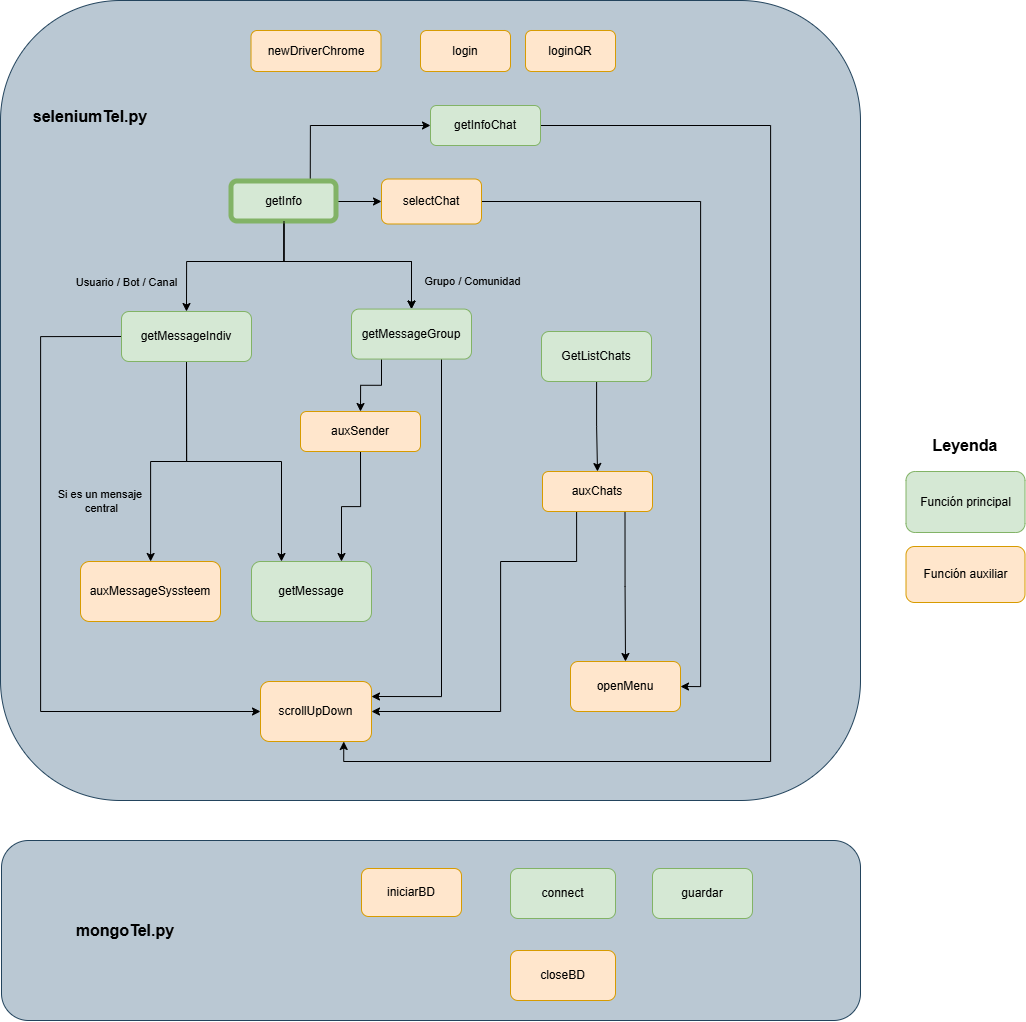

The diagram above was exported from draw.io. Its source (the exported page's mxGraphModel, read from the mxfile embedded in the PNG):
<mxGraphModel dx="2047" dy="1109" grid="1" gridSize="10" guides="1" tooltips="1" connect="1" arrows="1" fold="1" page="1" pageScale="1" pageWidth="827" pageHeight="1169" math="0" shadow="0">
  <root>
    <mxCell id="iza6Mu4iv02e3qYpnqZa-0" />
    <mxCell id="iza6Mu4iv02e3qYpnqZa-1" parent="iza6Mu4iv02e3qYpnqZa-0" />
    <mxCell id="J5aApu8vInYRKQnoxvja-4" parent="iza6Mu4iv02e3qYpnqZa-1" style="rounded=1;whiteSpace=wrap;html=1;fillColor=#bac8d3;strokeColor=#23445d;" value="" vertex="1">
      <mxGeometry height="180" width="859" x="41" y="880" as="geometry" />
    </mxCell>
    <mxCell id="J5aApu8vInYRKQnoxvja-2" parent="iza6Mu4iv02e3qYpnqZa-1" style="rounded=1;whiteSpace=wrap;html=1;fillColor=#bac8d3;strokeColor=#23445d;" value="" vertex="1">
      <mxGeometry height="800" width="860" x="40" y="40" as="geometry" />
    </mxCell>
    <mxCell id="iza6Mu4iv02e3qYpnqZa-2" edge="1" parent="iza6Mu4iv02e3qYpnqZa-1" source="iza6Mu4iv02e3qYpnqZa-3" style="edgeStyle=orthogonalEdgeStyle;rounded=0;orthogonalLoop=1;jettySize=auto;html=1;" target="iza6Mu4iv02e3qYpnqZa-6" value="">
      <mxGeometry relative="1" as="geometry" />
    </mxCell>
    <mxCell id="iza6Mu4iv02e3qYpnqZa-3" parent="iza6Mu4iv02e3qYpnqZa-1" style="rounded=1;whiteSpace=wrap;html=1;fillColor=#d5e8d4;strokeColor=#82b366;strokeWidth=1;" value="GetListChats" vertex="1">
      <mxGeometry height="50" width="110" x="581" y="371" as="geometry" />
    </mxCell>
    <mxCell id="iza6Mu4iv02e3qYpnqZa-4" edge="1" parent="iza6Mu4iv02e3qYpnqZa-1" source="iza6Mu4iv02e3qYpnqZa-6" style="edgeStyle=orthogonalEdgeStyle;rounded=0;orthogonalLoop=1;jettySize=auto;html=1;exitX=0.5;exitY=1;exitDx=0;exitDy=0;entryX=1;entryY=0.5;entryDx=0;entryDy=0;" target="iza6Mu4iv02e3qYpnqZa-9">
      <mxGeometry relative="1" as="geometry">
        <Array as="points">
          <mxPoint x="616" y="551" />
          <mxPoint x="616" y="601" />
          <mxPoint x="540" y="601" />
          <mxPoint x="540" y="751" />
        </Array>
      </mxGeometry>
    </mxCell>
    <mxCell id="2w1zaeUo3svJobs5lWL8-8" edge="1" parent="iza6Mu4iv02e3qYpnqZa-1" source="iza6Mu4iv02e3qYpnqZa-6" style="edgeStyle=orthogonalEdgeStyle;rounded=0;orthogonalLoop=1;jettySize=auto;html=1;exitX=0.75;exitY=1;exitDx=0;exitDy=0;entryX=0.5;entryY=0;entryDx=0;entryDy=0;" target="iza6Mu4iv02e3qYpnqZa-12">
      <mxGeometry relative="1" as="geometry" />
    </mxCell>
    <mxCell id="iza6Mu4iv02e3qYpnqZa-6" parent="iza6Mu4iv02e3qYpnqZa-1" style="rounded=1;whiteSpace=wrap;html=1;fillColor=#ffe6cc;strokeColor=#d79b00;" value="auxChats" vertex="1">
      <mxGeometry height="40" width="110" x="582" y="511" as="geometry" />
    </mxCell>
    <mxCell id="iza6Mu4iv02e3qYpnqZa-7" parent="iza6Mu4iv02e3qYpnqZa-1" style="rounded=1;whiteSpace=wrap;html=1;fillColor=#ffe6cc;strokeColor=#d79b00;strokeWidth=1;" value="login" vertex="1">
      <mxGeometry height="41" width="90" x="460" y="70" as="geometry" />
    </mxCell>
    <mxCell id="iza6Mu4iv02e3qYpnqZa-9" parent="iza6Mu4iv02e3qYpnqZa-1" style="rounded=1;whiteSpace=wrap;html=1;fillColor=#ffe6cc;strokeColor=#d79b00;" value="scrollUpDown" vertex="1">
      <mxGeometry height="60" width="111" x="300" y="721" as="geometry" />
    </mxCell>
    <mxCell id="iza6Mu4iv02e3qYpnqZa-12" parent="iza6Mu4iv02e3qYpnqZa-1" style="rounded=1;whiteSpace=wrap;html=1;fillColor=#ffe6cc;strokeColor=#d79b00;" value="openMenu" vertex="1">
      <mxGeometry height="50" width="110" x="610" y="701" as="geometry" />
    </mxCell>
    <mxCell id="iza6Mu4iv02e3qYpnqZa-14" edge="1" parent="iza6Mu4iv02e3qYpnqZa-1" source="iza6Mu4iv02e3qYpnqZa-20" style="edgeStyle=orthogonalEdgeStyle;rounded=0;orthogonalLoop=1;jettySize=auto;html=1;" target="iza6Mu4iv02e3qYpnqZa-22" value="">
      <mxGeometry relative="1" as="geometry" />
    </mxCell>
    <mxCell id="iza6Mu4iv02e3qYpnqZa-15" edge="1" parent="iza6Mu4iv02e3qYpnqZa-1" source="iza6Mu4iv02e3qYpnqZa-20" style="edgeStyle=orthogonalEdgeStyle;rounded=0;orthogonalLoop=1;jettySize=auto;html=1;entryX=0.5;entryY=0;entryDx=0;entryDy=0;" target="iza6Mu4iv02e3qYpnqZa-27">
      <mxGeometry relative="1" as="geometry">
        <Array as="points">
          <mxPoint x="323" y="301" />
          <mxPoint x="226" y="301" />
        </Array>
      </mxGeometry>
    </mxCell>
    <mxCell id="iza6Mu4iv02e3qYpnqZa-16" connectable="0" parent="iza6Mu4iv02e3qYpnqZa-15" style="edgeLabel;html=1;align=center;verticalAlign=middle;resizable=0;points=[];labelBackgroundColor=none;" value="Usuario / Bot / Canal" vertex="1">
      <mxGeometry relative="1" x="0.6205" y="-1" as="geometry">
        <mxPoint x="-60" y="6" as="offset" />
      </mxGeometry>
    </mxCell>
    <mxCell id="iza6Mu4iv02e3qYpnqZa-17" edge="1" parent="iza6Mu4iv02e3qYpnqZa-1" source="iza6Mu4iv02e3qYpnqZa-20" style="edgeStyle=orthogonalEdgeStyle;rounded=0;orthogonalLoop=1;jettySize=auto;html=1;exitX=0.5;exitY=1;exitDx=0;exitDy=0;entryX=0.5;entryY=0;entryDx=0;entryDy=0;" target="iza6Mu4iv02e3qYpnqZa-30">
      <mxGeometry relative="1" as="geometry">
        <Array as="points">
          <mxPoint x="323" y="301" />
          <mxPoint x="451" y="301" />
        </Array>
      </mxGeometry>
    </mxCell>
    <mxCell id="iza6Mu4iv02e3qYpnqZa-19" edge="1" parent="iza6Mu4iv02e3qYpnqZa-1" source="iza6Mu4iv02e3qYpnqZa-20" style="edgeStyle=orthogonalEdgeStyle;rounded=0;orthogonalLoop=1;jettySize=auto;html=1;exitX=0.75;exitY=0;exitDx=0;exitDy=0;entryX=0;entryY=0.5;entryDx=0;entryDy=0;" target="iza6Mu4iv02e3qYpnqZa-34">
      <mxGeometry relative="1" as="geometry" />
    </mxCell>
    <mxCell id="iza6Mu4iv02e3qYpnqZa-20" parent="iza6Mu4iv02e3qYpnqZa-1" style="rounded=1;whiteSpace=wrap;html=1;fillColor=#d5e8d4;strokeColor=#82b366;strokeWidth=5;" value="getInfo" vertex="1">
      <mxGeometry height="40" width="105" x="271" y="221" as="geometry" />
    </mxCell>
    <mxCell id="2w1zaeUo3svJobs5lWL8-1" edge="1" parent="iza6Mu4iv02e3qYpnqZa-1" source="iza6Mu4iv02e3qYpnqZa-22" style="edgeStyle=orthogonalEdgeStyle;rounded=0;orthogonalLoop=1;jettySize=auto;html=1;exitX=1;exitY=0.5;exitDx=0;exitDy=0;entryX=1;entryY=0.5;entryDx=0;entryDy=0;" target="iza6Mu4iv02e3qYpnqZa-12">
      <mxGeometry relative="1" as="geometry" />
    </mxCell>
    <mxCell id="iza6Mu4iv02e3qYpnqZa-22" parent="iza6Mu4iv02e3qYpnqZa-1" style="rounded=1;whiteSpace=wrap;html=1;fillColor=#ffe6cc;strokeColor=#d79b00;" value="selectChat" vertex="1">
      <mxGeometry height="45" width="100" x="421" y="218.5" as="geometry" />
    </mxCell>
    <mxCell id="iza6Mu4iv02e3qYpnqZa-23" edge="1" parent="iza6Mu4iv02e3qYpnqZa-1" source="iza6Mu4iv02e3qYpnqZa-27" style="edgeStyle=orthogonalEdgeStyle;rounded=0;orthogonalLoop=1;jettySize=auto;html=1;exitX=0;exitY=0.5;exitDx=0;exitDy=0;entryX=0;entryY=0.5;entryDx=0;entryDy=0;" target="iza6Mu4iv02e3qYpnqZa-9">
      <mxGeometry relative="1" as="geometry">
        <Array as="points">
          <mxPoint x="80" y="376" />
          <mxPoint x="80" y="751" />
        </Array>
      </mxGeometry>
    </mxCell>
    <mxCell id="iza6Mu4iv02e3qYpnqZa-24" edge="1" parent="iza6Mu4iv02e3qYpnqZa-1" source="iza6Mu4iv02e3qYpnqZa-27" style="edgeStyle=orthogonalEdgeStyle;rounded=0;orthogonalLoop=1;jettySize=auto;html=1;exitX=0.5;exitY=1;exitDx=0;exitDy=0;entryX=0.25;entryY=0;entryDx=0;entryDy=0;" target="iza6Mu4iv02e3qYpnqZa-31">
      <mxGeometry relative="1" as="geometry">
        <Array as="points">
          <mxPoint x="226" y="501" />
          <mxPoint x="321" y="501" />
        </Array>
      </mxGeometry>
    </mxCell>
    <mxCell id="iza6Mu4iv02e3qYpnqZa-25" edge="1" parent="iza6Mu4iv02e3qYpnqZa-1" source="iza6Mu4iv02e3qYpnqZa-27" style="edgeStyle=orthogonalEdgeStyle;rounded=0;orthogonalLoop=1;jettySize=auto;html=1;exitX=0.5;exitY=1;exitDx=0;exitDy=0;" target="iza6Mu4iv02e3qYpnqZa-63">
      <mxGeometry relative="1" as="geometry" />
    </mxCell>
    <mxCell id="iza6Mu4iv02e3qYpnqZa-26" connectable="0" parent="iza6Mu4iv02e3qYpnqZa-25" style="edgeLabel;html=1;align=center;verticalAlign=middle;resizable=0;points=[];labelBackgroundColor=none;" value="Si es un mensaje&amp;nbsp;&lt;div&gt;central&lt;/div&gt;" vertex="1">
      <mxGeometry relative="1" x="0.4935" y="-2" as="geometry">
        <mxPoint x="-48" y="-1" as="offset" />
      </mxGeometry>
    </mxCell>
    <mxCell id="iza6Mu4iv02e3qYpnqZa-27" parent="iza6Mu4iv02e3qYpnqZa-1" style="rounded=1;whiteSpace=wrap;html=1;fillColor=#d5e8d4;strokeColor=#82b366;" value="getMessageIndiv" vertex="1">
      <mxGeometry height="50" width="130" x="161" y="351" as="geometry" />
    </mxCell>
    <mxCell id="iza6Mu4iv02e3qYpnqZa-28" edge="1" parent="iza6Mu4iv02e3qYpnqZa-1" source="iza6Mu4iv02e3qYpnqZa-30" style="edgeStyle=orthogonalEdgeStyle;rounded=0;orthogonalLoop=1;jettySize=auto;html=1;exitX=0.75;exitY=1;exitDx=0;exitDy=0;entryX=1;entryY=0.25;entryDx=0;entryDy=0;" target="iza6Mu4iv02e3qYpnqZa-9">
      <mxGeometry relative="1" as="geometry" />
    </mxCell>
    <mxCell id="2w1zaeUo3svJobs5lWL8-4" edge="1" parent="iza6Mu4iv02e3qYpnqZa-1" source="iza6Mu4iv02e3qYpnqZa-30" style="edgeStyle=orthogonalEdgeStyle;rounded=0;orthogonalLoop=1;jettySize=auto;html=1;exitX=0.25;exitY=1;exitDx=0;exitDy=0;entryX=0.5;entryY=0;entryDx=0;entryDy=0;" target="iza6Mu4iv02e3qYpnqZa-59">
      <mxGeometry relative="1" as="geometry" />
    </mxCell>
    <mxCell id="iza6Mu4iv02e3qYpnqZa-30" parent="iza6Mu4iv02e3qYpnqZa-1" style="rounded=1;whiteSpace=wrap;html=1;fillColor=#d5e8d4;strokeColor=#82b366;" value="getMessageGroup" vertex="1">
      <mxGeometry height="50" width="120" x="391" y="348.57" as="geometry" />
    </mxCell>
    <mxCell id="iza6Mu4iv02e3qYpnqZa-31" parent="iza6Mu4iv02e3qYpnqZa-1" style="rounded=1;whiteSpace=wrap;html=1;fillColor=#d5e8d4;strokeColor=#82b366;" value="getMessage" vertex="1">
      <mxGeometry height="60" width="120" x="291" y="601" as="geometry" />
    </mxCell>
    <mxCell id="iza6Mu4iv02e3qYpnqZa-33" edge="1" parent="iza6Mu4iv02e3qYpnqZa-1" source="iza6Mu4iv02e3qYpnqZa-34" style="edgeStyle=orthogonalEdgeStyle;rounded=0;orthogonalLoop=1;jettySize=auto;html=1;exitX=1;exitY=0.5;exitDx=0;exitDy=0;entryX=0.75;entryY=1;entryDx=0;entryDy=0;" target="iza6Mu4iv02e3qYpnqZa-9">
      <mxGeometry relative="1" as="geometry">
        <Array as="points">
          <mxPoint x="810" y="165" />
          <mxPoint x="810" y="801" />
          <mxPoint x="383" y="801" />
        </Array>
        <mxPoint x="810" y="218.5" as="targetPoint" />
      </mxGeometry>
    </mxCell>
    <mxCell id="iza6Mu4iv02e3qYpnqZa-34" parent="iza6Mu4iv02e3qYpnqZa-1" style="rounded=1;whiteSpace=wrap;html=1;fillColor=#d5e8d4;strokeColor=#82b366;strokeWidth=1;" value="getInfoChat" vertex="1">
      <mxGeometry height="40" width="110" x="470" y="145" as="geometry" />
    </mxCell>
    <mxCell id="iza6Mu4iv02e3qYpnqZa-35" edge="1" parent="iza6Mu4iv02e3qYpnqZa-1" source="iza6Mu4iv02e3qYpnqZa-20" style="edgeStyle=orthogonalEdgeStyle;rounded=0;orthogonalLoop=1;jettySize=auto;html=1;exitX=0.5;exitY=1;exitDx=0;exitDy=0;entryX=0.5;entryY=0;entryDx=0;entryDy=0;" target="iza6Mu4iv02e3qYpnqZa-30">
      <mxGeometry relative="1" as="geometry">
        <Array as="points">
          <mxPoint x="323" y="301" />
          <mxPoint x="451" y="301" />
        </Array>
        <mxPoint x="323" y="261" as="sourcePoint" />
        <mxPoint x="451" y="349" as="targetPoint" />
      </mxGeometry>
    </mxCell>
    <mxCell id="2w1zaeUo3svJobs5lWL8-7" connectable="0" parent="iza6Mu4iv02e3qYpnqZa-35" style="edgeLabel;html=1;align=center;verticalAlign=middle;resizable=0;points=[];labelBackgroundColor=none;" value="Grupo / Comunidad" vertex="1">
      <mxGeometry relative="1" x="0.7035" y="2" as="geometry">
        <mxPoint x="58" y="4" as="offset" />
      </mxGeometry>
    </mxCell>
    <mxCell id="iza6Mu4iv02e3qYpnqZa-39" parent="iza6Mu4iv02e3qYpnqZa-1" style="rounded=1;whiteSpace=wrap;html=1;fillColor=#d5e8d4;strokeColor=#82b366;" value="Función principal" vertex="1">
      <mxGeometry height="61" width="119" x="945.5" y="511" as="geometry" />
    </mxCell>
    <mxCell id="iza6Mu4iv02e3qYpnqZa-41" parent="iza6Mu4iv02e3qYpnqZa-1" style="rounded=1;whiteSpace=wrap;html=1;fillColor=#ffe6cc;strokeColor=#d79b00;" value="Función auxiliar" vertex="1">
      <mxGeometry height="56" width="119" x="945.5" y="586" as="geometry" />
    </mxCell>
    <mxCell id="iza6Mu4iv02e3qYpnqZa-45" parent="iza6Mu4iv02e3qYpnqZa-1" style="rounded=1;whiteSpace=wrap;html=1;fillColor=#ffe6cc;strokeColor=#d79b00;strokeWidth=1;" value="iniciarBD" vertex="1">
      <mxGeometry height="48" width="100" x="401" y="908" as="geometry" />
    </mxCell>
    <mxCell id="iza6Mu4iv02e3qYpnqZa-50" parent="iza6Mu4iv02e3qYpnqZa-1" style="rounded=1;whiteSpace=wrap;html=1;fillColor=#d5e8d4;strokeColor=#82b366;strokeWidth=1;" value="connect" vertex="1">
      <mxGeometry height="50" width="105" x="550" y="908" as="geometry" />
    </mxCell>
    <mxCell id="iza6Mu4iv02e3qYpnqZa-51" parent="iza6Mu4iv02e3qYpnqZa-1" style="rounded=1;whiteSpace=wrap;html=1;fillColor=#d5e8d4;strokeColor=#82b366;" value="guardar" vertex="1">
      <mxGeometry height="50" width="100" x="692" y="908" as="geometry" />
    </mxCell>
    <mxCell id="iza6Mu4iv02e3qYpnqZa-58" edge="1" parent="iza6Mu4iv02e3qYpnqZa-1" source="iza6Mu4iv02e3qYpnqZa-59" style="edgeStyle=orthogonalEdgeStyle;rounded=0;orthogonalLoop=1;jettySize=auto;html=1;exitX=0.5;exitY=1;exitDx=0;exitDy=0;entryX=0.75;entryY=0;entryDx=0;entryDy=0;" target="iza6Mu4iv02e3qYpnqZa-31">
      <mxGeometry relative="1" as="geometry" />
    </mxCell>
    <mxCell id="iza6Mu4iv02e3qYpnqZa-59" parent="iza6Mu4iv02e3qYpnqZa-1" style="rounded=1;whiteSpace=wrap;html=1;fillColor=#ffe6cc;strokeColor=#d79b00;" value="auxSender" vertex="1">
      <mxGeometry height="40" width="120" x="340" y="451" as="geometry" />
    </mxCell>
    <mxCell id="iza6Mu4iv02e3qYpnqZa-63" parent="iza6Mu4iv02e3qYpnqZa-1" style="rounded=1;whiteSpace=wrap;html=1;fillColor=#ffe6cc;strokeColor=#d79b00;" value="auxMessageSyssteem" vertex="1">
      <mxGeometry height="60" width="140" x="120" y="601" as="geometry" />
    </mxCell>
    <mxCell id="2w1zaeUo3svJobs5lWL8-2" parent="iza6Mu4iv02e3qYpnqZa-1" style="rounded=1;whiteSpace=wrap;html=1;fillColor=#ffe6cc;strokeColor=#d79b00;strokeWidth=1;" value="newDriverChrome" vertex="1">
      <mxGeometry height="41" width="130" x="290.5" y="70" as="geometry" />
    </mxCell>
    <mxCell id="O1ZgdSzkbYXxpLFHEA-O-0" parent="iza6Mu4iv02e3qYpnqZa-1" style="rounded=1;whiteSpace=wrap;html=1;fillColor=#ffe6cc;strokeColor=#d79b00;strokeWidth=1;" value="closeBD" vertex="1">
      <mxGeometry height="50" width="105" x="550" y="990" as="geometry" />
    </mxCell>
    <mxCell id="J5aApu8vInYRKQnoxvja-1" parent="iza6Mu4iv02e3qYpnqZa-1" style="text;html=1;whiteSpace=wrap;strokeColor=none;fillColor=none;align=center;verticalAlign=middle;rounded=0;" value="&lt;font style=&quot;font-size: 16px;&quot;&gt;&lt;b style=&quot;&quot;&gt;Leyenda&lt;/b&gt;&lt;/font&gt;" vertex="1">
      <mxGeometry height="30" width="60" x="975" y="470" as="geometry" />
    </mxCell>
    <mxCell id="J5aApu8vInYRKQnoxvja-3" parent="iza6Mu4iv02e3qYpnqZa-1" style="text;html=1;whiteSpace=wrap;strokeColor=none;fillColor=none;align=center;verticalAlign=middle;rounded=0;" value="&lt;font style=&quot;font-size: 16px;&quot;&gt;&lt;b style=&quot;&quot;&gt;seleniumTel.py&lt;/b&gt;&lt;/font&gt;" vertex="1">
      <mxGeometry height="60" width="140" x="60" y="126" as="geometry" />
    </mxCell>
    <mxCell id="J5aApu8vInYRKQnoxvja-5" parent="iza6Mu4iv02e3qYpnqZa-1" style="text;html=1;whiteSpace=wrap;strokeColor=none;fillColor=none;align=center;verticalAlign=middle;rounded=0;" value="&lt;b&gt;&lt;font style=&quot;font-size: 16px;&quot;&gt;mongoTel.py&lt;/font&gt;&lt;/b&gt;" vertex="1">
      <mxGeometry height="70" width="130" x="100" y="935" as="geometry" />
    </mxCell>
    <mxCell id="9AlRxYuefCATn7lCZ10H-0" parent="iza6Mu4iv02e3qYpnqZa-1" style="rounded=1;whiteSpace=wrap;html=1;fillColor=#ffe6cc;strokeColor=#d79b00;strokeWidth=1;" value="loginQR" vertex="1">
      <mxGeometry height="41" width="90" x="565" y="70" as="geometry" />
    </mxCell>
  </root>
</mxGraphModel>